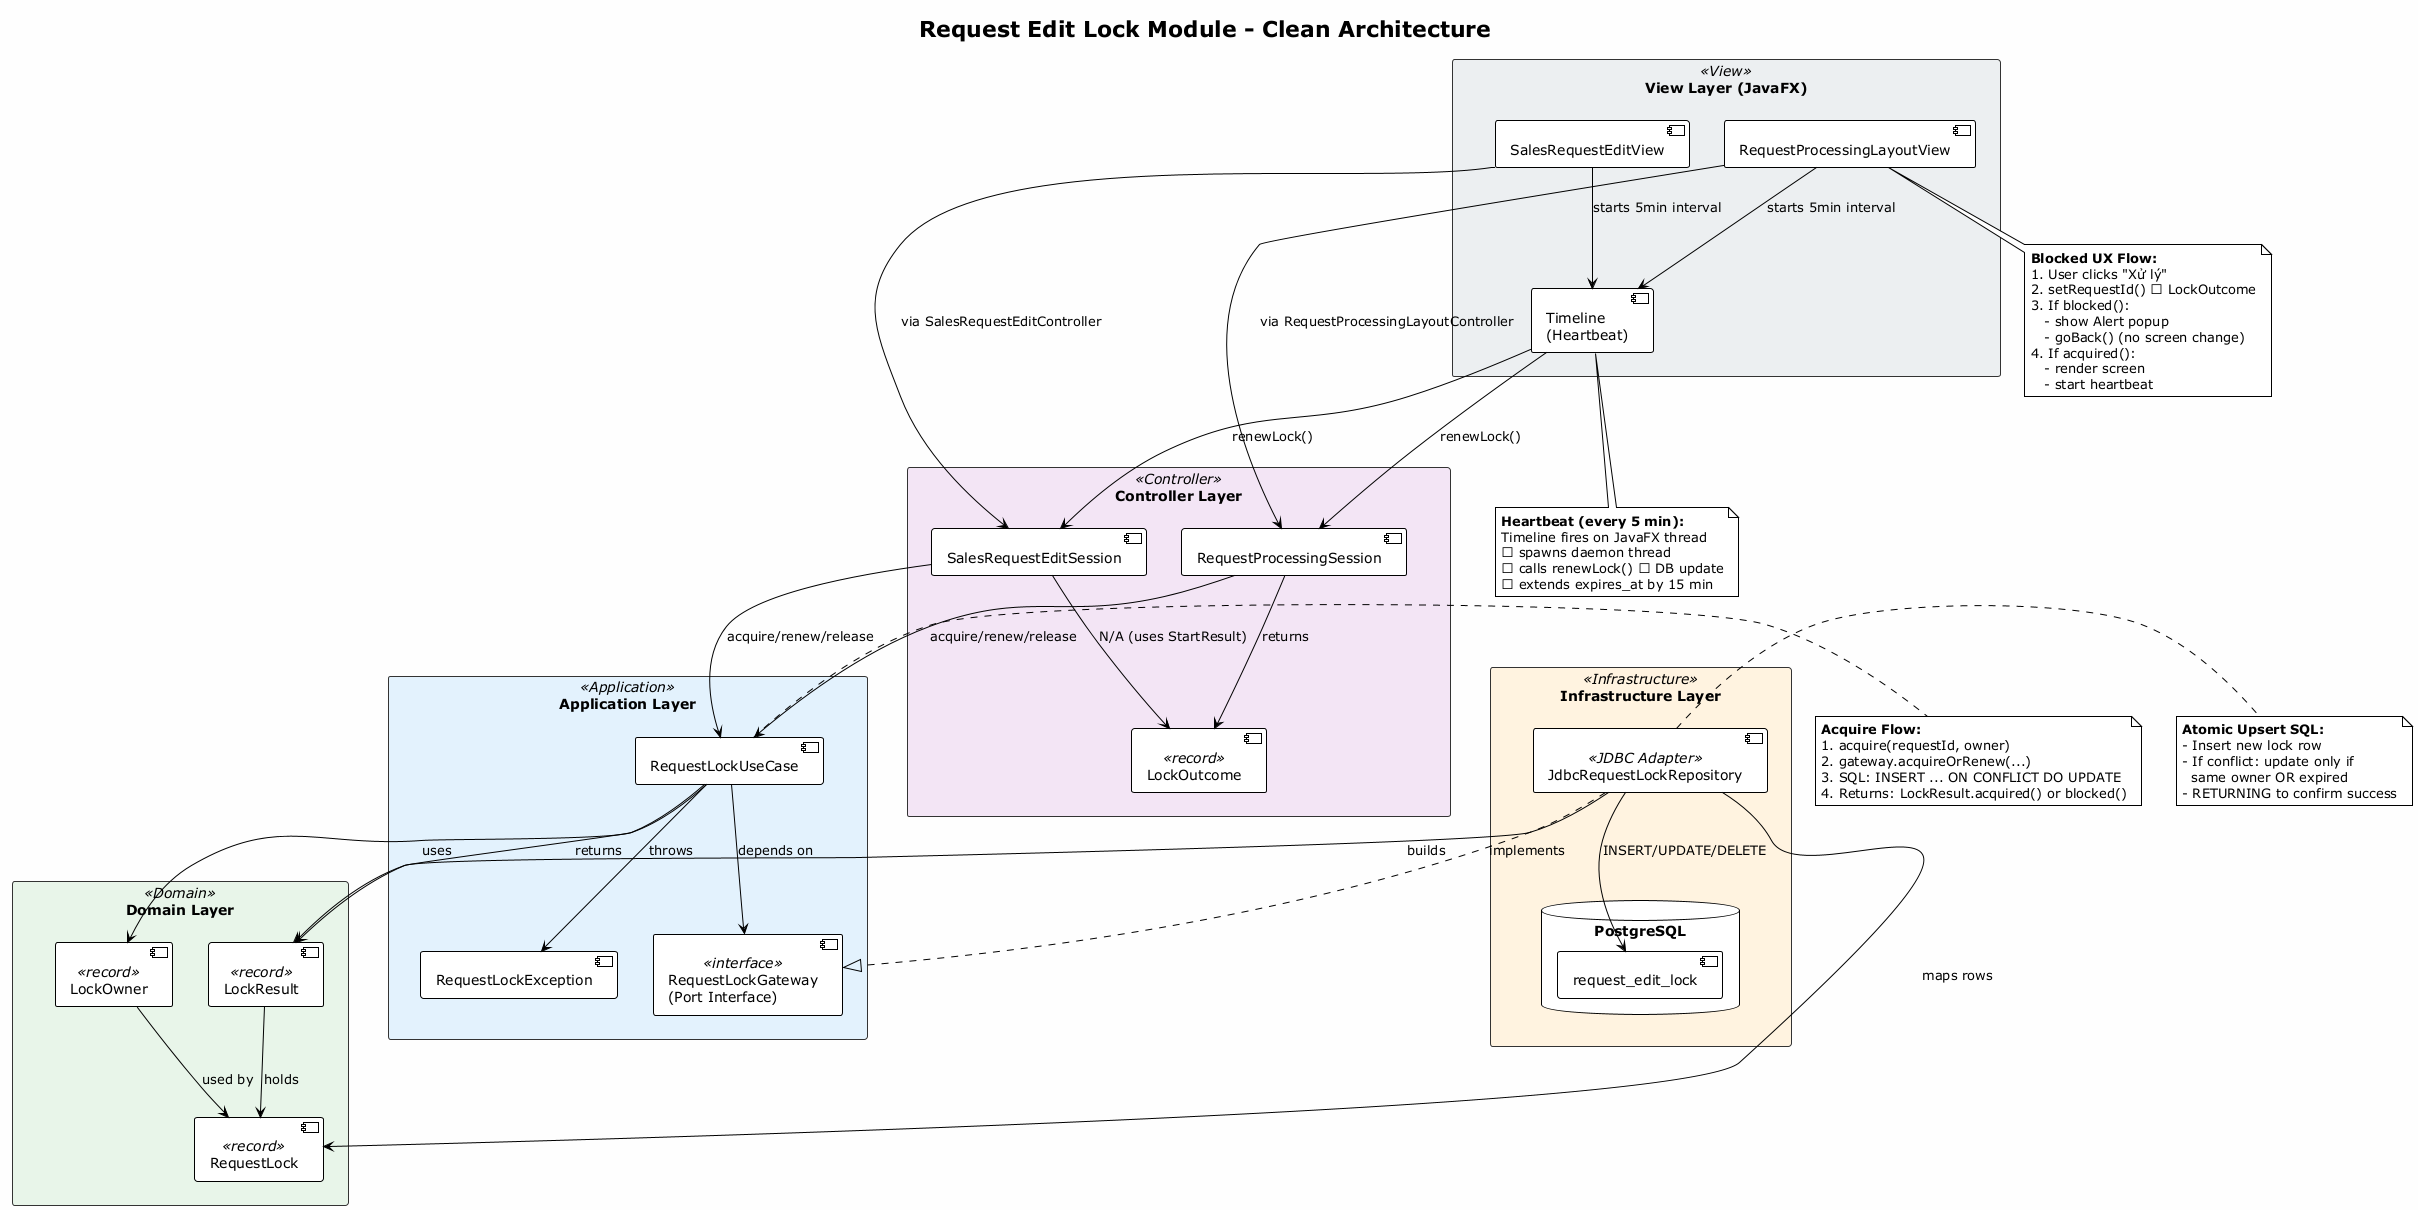

The diagram above was rendered by PlantUML. Its source (embedded in the PNG):
@startuml Request Edit Lock - Architecture

!theme plain
skinparam backgroundColor #FEFEFE
skinparam handwritten false

skinparam rectangle {
    BackgroundColor<<Domain>> #E8F5E9
    BackgroundColor<<Application>> #E3F2FD
    BackgroundColor<<Infrastructure>> #FFF3E0
    BackgroundColor<<Controller>> #F3E5F5
    BackgroundColor<<View>> #ECEFF1
    BorderColor #333
}

skinparam component {
    BackgroundColor<<Domain>> #E8F5E9
    BackgroundColor<<Application>> #E3F2FD
    BackgroundColor<<Infrastructure>> #FFF3E0
    BackgroundColor<<Controller>> #F3E5F5
    BackgroundColor<<View>> #ECEFF1
}

title Request Edit Lock Module - Clean Architecture

rectangle "Domain Layer" <<Domain>> as DomainLayer {
    component "LockOwner" <<record>> as LockOwner
    component "RequestLock" <<record>> as RequestLock
    component "LockResult" <<record>> as LockResult
}

rectangle "Application Layer" <<Application>> as AppLayer {
    component "RequestLockGateway\n(Port Interface)" <<interface>> as Gateway
    component "RequestLockUseCase" as UseCase
    component "RequestLockException" as Exception
}

rectangle "Infrastructure Layer" <<Infrastructure>> as InfraLayer {
    component "JdbcRequestLockRepository" <<JDBC Adapter>> as JdbcRepo
    database "PostgreSQL" as DB {
        component "request_edit_lock" as LockTable
    }
}

rectangle "Controller Layer" <<Controller>> as CtrlLayer {
    component "SalesRequestEditSession" as SalesSession
    component "RequestProcessingSession" as ProcSession
    component "LockOutcome" <<record>> as LockOutcome
}

rectangle "View Layer (JavaFX)" <<View>> as ViewLayer {
    component "SalesRequestEditView" as EditView
    component "RequestProcessingLayoutView" as ProcView
    component "Timeline\n(Heartbeat)" as Heartbeat
}

' Domain relationships
LockOwner --> RequestLock : used by
LockResult --> RequestLock : holds

' Application relationships
UseCase --> Gateway : depends on
UseCase --> LockOwner : uses
UseCase --> LockResult : returns
UseCase --> Exception : throws

' Infrastructure relationships
JdbcRepo ..|> Gateway : implements
JdbcRepo --> LockTable : INSERT/UPDATE/DELETE
JdbcRepo --> RequestLock : maps rows
JdbcRepo --> LockResult : builds

' Controller relationships
SalesSession --> UseCase : acquire/renew/release
ProcSession --> UseCase : acquire/renew/release
SalesSession --> LockOutcome : N/A (uses StartResult)
ProcSession --> LockOutcome : returns

' View relationships
EditView --> SalesSession : via SalesRequestEditController
EditView --> Heartbeat : starts 5min interval
Heartbeat --> SalesSession : renewLock()
ProcView --> ProcSession : via RequestProcessingLayoutController
ProcView --> Heartbeat : starts 5min interval
Heartbeat --> ProcSession : renewLock()

' Data flow annotations
note right of UseCase
  **Acquire Flow:**
  1. acquire(requestId, owner)
  2. gateway.acquireOrRenew(...)
  3. SQL: INSERT ... ON CONFLICT DO UPDATE
  4. Returns: LockResult.acquired() or blocked()
endnote

note right of JdbcRepo
  **Atomic Upsert SQL:**
  - Insert new lock row
  - If conflict: update only if
    same owner OR expired
  - RETURNING to confirm success
endnote

note bottom of Heartbeat
  **Heartbeat (every 5 min):**
  Timeline fires on JavaFX thread
  → spawns daemon thread
  → calls renewLock() → DB update
  → extends expires_at by 15 min
endnote

note bottom of ProcView
  **Blocked UX Flow:**
  1. User clicks "Xử lý"
  2. setRequestId() → LockOutcome
  3. If blocked():
     - show Alert popup
     - goBack() (no screen change)
  4. If acquired():
     - render screen
     - start heartbeat
endnote

' Cross-boundary rules
DomainLayer -[hidden]-> AppLayer
AppLayer -[hidden]-> InfraLayer
InfraLayer -[hidden]-> CtrlLayer
CtrlLayer -[hidden]-> ViewLayer

@enduml